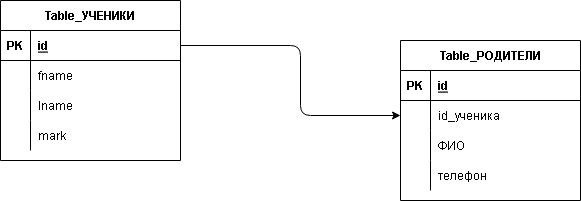

The diagram above was exported from draw.io. Its source (the exported page's mxGraphModel, read from the mxfile embedded in the PNG):
<mxGraphModel dx="834" dy="311" grid="1" gridSize="10" guides="1" tooltips="1" connect="1" arrows="1" fold="1" page="0" pageScale="1" pageWidth="827" pageHeight="1169" math="0" shadow="0">
  <root>
    <mxCell id="0" />
    <mxCell id="1" parent="0" />
    <mxCell id="2" value="Table_УЧЕНИКИ" style="shape=table;startSize=30;container=1;collapsible=1;childLayout=tableLayout;fixedRows=1;rowLines=0;fontStyle=1;align=center;resizeLast=1;" vertex="1" parent="1">
      <mxGeometry x="40" y="40" width="180" height="160" as="geometry" />
    </mxCell>
    <mxCell id="3" value="" style="shape=partialRectangle;collapsible=0;dropTarget=0;pointerEvents=0;fillColor=none;top=0;left=0;bottom=1;right=0;points=[[0,0.5],[1,0.5]];portConstraint=eastwest;" vertex="1" parent="2">
      <mxGeometry y="30" width="180" height="30" as="geometry" />
    </mxCell>
    <mxCell id="4" value="PK" style="shape=partialRectangle;connectable=0;fillColor=none;top=0;left=0;bottom=0;right=0;fontStyle=1;overflow=hidden;" vertex="1" parent="3">
      <mxGeometry width="30" height="30" as="geometry">
        <mxRectangle width="30" height="30" as="alternateBounds" />
      </mxGeometry>
    </mxCell>
    <mxCell id="5" value="id" style="shape=partialRectangle;connectable=0;fillColor=none;top=0;left=0;bottom=0;right=0;align=left;spacingLeft=6;fontStyle=5;overflow=hidden;" vertex="1" parent="3">
      <mxGeometry x="30" width="150" height="30" as="geometry">
        <mxRectangle width="150" height="30" as="alternateBounds" />
      </mxGeometry>
    </mxCell>
    <mxCell id="6" value="" style="shape=partialRectangle;collapsible=0;dropTarget=0;pointerEvents=0;fillColor=none;top=0;left=0;bottom=0;right=0;points=[[0,0.5],[1,0.5]];portConstraint=eastwest;" vertex="1" parent="2">
      <mxGeometry y="60" width="180" height="30" as="geometry" />
    </mxCell>
    <mxCell id="7" value="" style="shape=partialRectangle;connectable=0;fillColor=none;top=0;left=0;bottom=0;right=0;editable=1;overflow=hidden;" vertex="1" parent="6">
      <mxGeometry width="30" height="30" as="geometry">
        <mxRectangle width="30" height="30" as="alternateBounds" />
      </mxGeometry>
    </mxCell>
    <mxCell id="8" value="fname" style="shape=partialRectangle;connectable=0;fillColor=none;top=0;left=0;bottom=0;right=0;align=left;spacingLeft=6;overflow=hidden;" vertex="1" parent="6">
      <mxGeometry x="30" width="150" height="30" as="geometry">
        <mxRectangle width="150" height="30" as="alternateBounds" />
      </mxGeometry>
    </mxCell>
    <mxCell id="9" value="" style="shape=partialRectangle;collapsible=0;dropTarget=0;pointerEvents=0;fillColor=none;top=0;left=0;bottom=0;right=0;points=[[0,0.5],[1,0.5]];portConstraint=eastwest;" vertex="1" parent="2">
      <mxGeometry y="90" width="180" height="30" as="geometry" />
    </mxCell>
    <mxCell id="10" value="" style="shape=partialRectangle;connectable=0;fillColor=none;top=0;left=0;bottom=0;right=0;editable=1;overflow=hidden;" vertex="1" parent="9">
      <mxGeometry width="30" height="30" as="geometry">
        <mxRectangle width="30" height="30" as="alternateBounds" />
      </mxGeometry>
    </mxCell>
    <mxCell id="11" value="lname" style="shape=partialRectangle;connectable=0;fillColor=none;top=0;left=0;bottom=0;right=0;align=left;spacingLeft=6;overflow=hidden;" vertex="1" parent="9">
      <mxGeometry x="30" width="150" height="30" as="geometry">
        <mxRectangle width="150" height="30" as="alternateBounds" />
      </mxGeometry>
    </mxCell>
    <mxCell id="12" value="" style="shape=partialRectangle;collapsible=0;dropTarget=0;pointerEvents=0;fillColor=none;top=0;left=0;bottom=0;right=0;points=[[0,0.5],[1,0.5]];portConstraint=eastwest;" vertex="1" parent="2">
      <mxGeometry y="120" width="180" height="30" as="geometry" />
    </mxCell>
    <mxCell id="13" value="" style="shape=partialRectangle;connectable=0;fillColor=none;top=0;left=0;bottom=0;right=0;editable=1;overflow=hidden;" vertex="1" parent="12">
      <mxGeometry width="30" height="30" as="geometry">
        <mxRectangle width="30" height="30" as="alternateBounds" />
      </mxGeometry>
    </mxCell>
    <mxCell id="14" value="mark" style="shape=partialRectangle;connectable=0;fillColor=none;top=0;left=0;bottom=0;right=0;align=left;spacingLeft=6;overflow=hidden;" vertex="1" parent="12">
      <mxGeometry x="30" width="150" height="30" as="geometry">
        <mxRectangle width="150" height="30" as="alternateBounds" />
      </mxGeometry>
    </mxCell>
    <mxCell id="15" value="Table_РОДИТЕЛИ" style="shape=table;startSize=30;container=1;collapsible=1;childLayout=tableLayout;fixedRows=1;rowLines=0;fontStyle=1;align=center;resizeLast=1;" vertex="1" parent="1">
      <mxGeometry x="440" y="80" width="180" height="160" as="geometry" />
    </mxCell>
    <mxCell id="16" value="" style="shape=partialRectangle;collapsible=0;dropTarget=0;pointerEvents=0;fillColor=none;top=0;left=0;bottom=1;right=0;points=[[0,0.5],[1,0.5]];portConstraint=eastwest;" vertex="1" parent="15">
      <mxGeometry y="30" width="180" height="30" as="geometry" />
    </mxCell>
    <mxCell id="17" value="PK" style="shape=partialRectangle;connectable=0;fillColor=none;top=0;left=0;bottom=0;right=0;fontStyle=1;overflow=hidden;" vertex="1" parent="16">
      <mxGeometry width="30" height="30" as="geometry">
        <mxRectangle width="30" height="30" as="alternateBounds" />
      </mxGeometry>
    </mxCell>
    <mxCell id="18" value="id" style="shape=partialRectangle;connectable=0;fillColor=none;top=0;left=0;bottom=0;right=0;align=left;spacingLeft=6;fontStyle=5;overflow=hidden;" vertex="1" parent="16">
      <mxGeometry x="30" width="150" height="30" as="geometry">
        <mxRectangle width="150" height="30" as="alternateBounds" />
      </mxGeometry>
    </mxCell>
    <mxCell id="19" value="" style="shape=partialRectangle;collapsible=0;dropTarget=0;pointerEvents=0;fillColor=none;top=0;left=0;bottom=0;right=0;points=[[0,0.5],[1,0.5]];portConstraint=eastwest;" vertex="1" parent="15">
      <mxGeometry y="60" width="180" height="30" as="geometry" />
    </mxCell>
    <mxCell id="20" value="" style="shape=partialRectangle;connectable=0;fillColor=none;top=0;left=0;bottom=0;right=0;editable=1;overflow=hidden;" vertex="1" parent="19">
      <mxGeometry width="30" height="30" as="geometry">
        <mxRectangle width="30" height="30" as="alternateBounds" />
      </mxGeometry>
    </mxCell>
    <mxCell id="21" value="id_ученика" style="shape=partialRectangle;connectable=0;fillColor=none;top=0;left=0;bottom=0;right=0;align=left;spacingLeft=6;overflow=hidden;" vertex="1" parent="19">
      <mxGeometry x="30" width="150" height="30" as="geometry">
        <mxRectangle width="150" height="30" as="alternateBounds" />
      </mxGeometry>
    </mxCell>
    <mxCell id="22" value="" style="shape=partialRectangle;collapsible=0;dropTarget=0;pointerEvents=0;fillColor=none;top=0;left=0;bottom=0;right=0;points=[[0,0.5],[1,0.5]];portConstraint=eastwest;" vertex="1" parent="15">
      <mxGeometry y="90" width="180" height="30" as="geometry" />
    </mxCell>
    <mxCell id="23" value="" style="shape=partialRectangle;connectable=0;fillColor=none;top=0;left=0;bottom=0;right=0;editable=1;overflow=hidden;" vertex="1" parent="22">
      <mxGeometry width="30" height="30" as="geometry">
        <mxRectangle width="30" height="30" as="alternateBounds" />
      </mxGeometry>
    </mxCell>
    <mxCell id="24" value="ФИО" style="shape=partialRectangle;connectable=0;fillColor=none;top=0;left=0;bottom=0;right=0;align=left;spacingLeft=6;overflow=hidden;" vertex="1" parent="22">
      <mxGeometry x="30" width="150" height="30" as="geometry">
        <mxRectangle width="150" height="30" as="alternateBounds" />
      </mxGeometry>
    </mxCell>
    <mxCell id="25" value="" style="shape=partialRectangle;collapsible=0;dropTarget=0;pointerEvents=0;fillColor=none;top=0;left=0;bottom=0;right=0;points=[[0,0.5],[1,0.5]];portConstraint=eastwest;" vertex="1" parent="15">
      <mxGeometry y="120" width="180" height="30" as="geometry" />
    </mxCell>
    <mxCell id="26" value="" style="shape=partialRectangle;connectable=0;fillColor=none;top=0;left=0;bottom=0;right=0;editable=1;overflow=hidden;" vertex="1" parent="25">
      <mxGeometry width="30" height="30" as="geometry">
        <mxRectangle width="30" height="30" as="alternateBounds" />
      </mxGeometry>
    </mxCell>
    <mxCell id="27" value="телефон" style="shape=partialRectangle;connectable=0;fillColor=none;top=0;left=0;bottom=0;right=0;align=left;spacingLeft=6;overflow=hidden;" vertex="1" parent="25">
      <mxGeometry x="30" width="150" height="30" as="geometry">
        <mxRectangle width="150" height="30" as="alternateBounds" />
      </mxGeometry>
    </mxCell>
    <mxCell id="28" style="edgeStyle=none;html=1;entryX=0;entryY=0.5;entryDx=0;entryDy=0;exitX=1;exitY=0.5;exitDx=0;exitDy=0;" edge="1" parent="1" source="3" target="19">
      <mxGeometry relative="1" as="geometry">
        <Array as="points">
          <mxPoint x="340" y="85" />
          <mxPoint x="340" y="155" />
        </Array>
      </mxGeometry>
    </mxCell>
  </root>
</mxGraphModel>